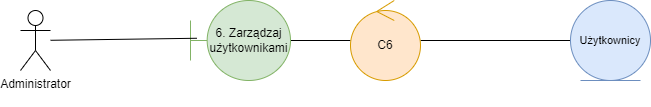

The diagram above was exported from draw.io. Its source (the exported page's mxGraphModel, read from the mxfile embedded in the PNG):
<mxGraphModel dx="1290" dy="565" grid="1" gridSize="10" guides="1" tooltips="1" connect="1" arrows="1" fold="1" page="1" pageScale="1" pageWidth="1169" pageHeight="1654" math="0" shadow="0">
  <root>
    <mxCell id="0" />
    <mxCell id="1" parent="0" />
    <mxCell id="Jb63BiPR9dPPzXLA8PIK-33" style="edgeStyle=none;rounded=0;orthogonalLoop=1;jettySize=auto;html=1;strokeColor=default;align=center;verticalAlign=middle;fontFamily=Helvetica;fontSize=11;fontColor=default;labelBackgroundColor=default;endArrow=none;endFill=0;" parent="1" source="Jb63BiPR9dPPzXLA8PIK-7" target="Jb63BiPR9dPPzXLA8PIK-12" edge="1">
      <mxGeometry relative="1" as="geometry" />
    </mxCell>
    <mxCell id="Jb63BiPR9dPPzXLA8PIK-7" value="6. Zarządzaj użytkownikami" style="shape=umlBoundary;whiteSpace=wrap;html=1;fillColor=#d5e8d4;strokeColor=#82b366;" parent="1" vertex="1">
      <mxGeometry x="220" y="490" width="100" height="80" as="geometry" />
    </mxCell>
    <mxCell id="Jb63BiPR9dPPzXLA8PIK-57" style="edgeStyle=none;rounded=0;orthogonalLoop=1;jettySize=auto;html=1;strokeColor=default;align=center;verticalAlign=middle;fontFamily=Helvetica;fontSize=11;fontColor=default;labelBackgroundColor=default;endArrow=none;endFill=0;" parent="1" source="Jb63BiPR9dPPzXLA8PIK-12" target="Jb63BiPR9dPPzXLA8PIK-56" edge="1">
      <mxGeometry relative="1" as="geometry" />
    </mxCell>
    <mxCell id="Jb63BiPR9dPPzXLA8PIK-12" value="C6" style="ellipse;shape=umlControl;whiteSpace=wrap;html=1;fillColor=#ffe6cc;strokeColor=#d79b00;" parent="1" vertex="1">
      <mxGeometry x="380" y="490" width="70" height="80" as="geometry" />
    </mxCell>
    <mxCell id="Jb63BiPR9dPPzXLA8PIK-44" value="&lt;div&gt;Administrator&lt;/div&gt;&lt;div&gt;&lt;br&gt;&lt;/div&gt;" style="shape=umlActor;verticalLabelPosition=bottom;verticalAlign=top;html=1;outlineConnect=0;" parent="1" vertex="1">
      <mxGeometry x="50" y="500" width="30" height="60" as="geometry" />
    </mxCell>
    <mxCell id="Jb63BiPR9dPPzXLA8PIK-48" style="edgeStyle=none;rounded=0;orthogonalLoop=1;jettySize=auto;html=1;entryX=0.065;entryY=0.472;entryDx=0;entryDy=0;entryPerimeter=0;strokeColor=default;align=center;verticalAlign=middle;fontFamily=Helvetica;fontSize=11;fontColor=default;labelBackgroundColor=default;endArrow=none;endFill=0;" parent="1" source="Jb63BiPR9dPPzXLA8PIK-44" target="Jb63BiPR9dPPzXLA8PIK-7" edge="1">
      <mxGeometry relative="1" as="geometry" />
    </mxCell>
    <mxCell id="Jb63BiPR9dPPzXLA8PIK-56" value="Użytkownicy" style="ellipse;shape=umlEntity;whiteSpace=wrap;html=1;fontFamily=Helvetica;fontSize=11;labelBackgroundColor=none;fillColor=#dae8fc;strokeColor=#6c8ebf;" parent="1" vertex="1">
      <mxGeometry x="600" y="490" width="80" height="80" as="geometry" />
    </mxCell>
  </root>
</mxGraphModel>